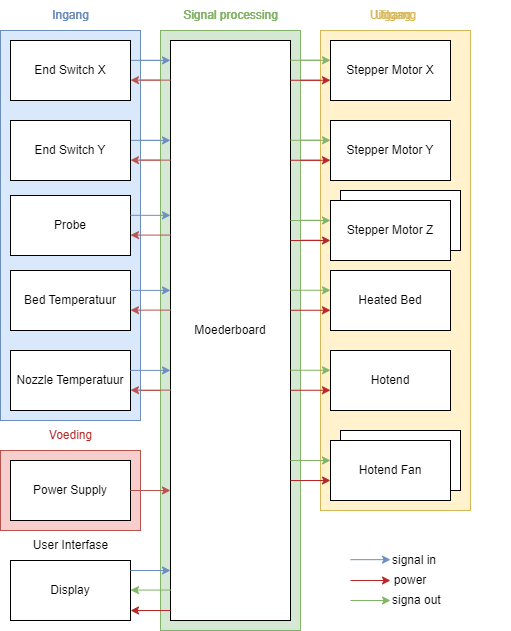

The diagram above was exported from draw.io. Its source (the exported page's mxGraphModel, read from the mxfile embedded in the PNG):
<mxGraphModel dx="1235" dy="844" grid="1" gridSize="10" guides="1" tooltips="1" connect="1" arrows="1" fold="1" page="1" pageScale="1" pageWidth="850" pageHeight="1100" math="0" shadow="0">
  <root>
    <mxCell id="0" />
    <mxCell id="1" parent="0" />
    <mxCell id="mRZGWi-5gKAARmWrkxuo-20" value="" style="rounded=0;whiteSpace=wrap;html=1;fillColor=#fff2cc;strokeColor=#d6b656;" parent="1" vertex="1">
      <mxGeometry x="490" y="310" width="140" height="320" as="geometry" />
    </mxCell>
    <mxCell id="Rs3vqMYlcIc5PFBU7NeD-32" value="" style="rounded=0;whiteSpace=wrap;html=1;fillColor=#d5e8d4;strokeColor=#82b366;" parent="1" vertex="1">
      <mxGeometry x="330" y="310" width="140" height="400" as="geometry" />
    </mxCell>
    <mxCell id="Rs3vqMYlcIc5PFBU7NeD-1" value="" style="rounded=0;whiteSpace=wrap;html=1;fillColor=#dae8fc;strokeColor=#6c8ebf;" parent="1" vertex="1">
      <mxGeometry x="170" y="310" width="140" height="240" as="geometry" />
    </mxCell>
    <mxCell id="WBjCWTKnr4wZ1udg9dOo-3" value="End Switches" style="rounded=0;whiteSpace=wrap;html=1;" parent="1" vertex="1">
      <mxGeometry x="180" y="320" width="120" height="60" as="geometry" />
    </mxCell>
    <mxCell id="WBjCWTKnr4wZ1udg9dOo-4" value="Bed Temperatuur" style="rounded=0;whiteSpace=wrap;html=1;" parent="1" vertex="1">
      <mxGeometry x="180" y="400" width="120" height="60" as="geometry" />
    </mxCell>
    <mxCell id="WBjCWTKnr4wZ1udg9dOo-5" value="Power Supply" style="rounded=0;whiteSpace=wrap;html=1;direction=west;" parent="1" vertex="1">
      <mxGeometry x="180" y="640" width="120" height="60" as="geometry" />
    </mxCell>
    <mxCell id="WBjCWTKnr4wZ1udg9dOo-6" value="Stepper Motors" style="rounded=0;whiteSpace=wrap;html=1;" parent="1" vertex="1">
      <mxGeometry x="500" y="320" width="120" height="60" as="geometry" />
    </mxCell>
    <mxCell id="WBjCWTKnr4wZ1udg9dOo-8" value="Moederboard" style="rounded=0;whiteSpace=wrap;html=1;" parent="1" vertex="1">
      <mxGeometry x="340" y="320" width="120" height="380" as="geometry" />
    </mxCell>
    <mxCell id="WBjCWTKnr4wZ1udg9dOo-11" value="Display" style="rounded=0;whiteSpace=wrap;html=1;" parent="1" vertex="1">
      <mxGeometry x="340" y="740" width="120" height="60" as="geometry" />
    </mxCell>
    <mxCell id="WBjCWTKnr4wZ1udg9dOo-12" value="Nozzle Temperatuur" style="rounded=0;whiteSpace=wrap;html=1;" parent="1" vertex="1">
      <mxGeometry x="180" y="480" width="120" height="60" as="geometry" />
    </mxCell>
    <mxCell id="Rs3vqMYlcIc5PFBU7NeD-2" value="&lt;font color=&quot;#6c8ebf&quot;&gt;Ingang&lt;/font&gt;" style="text;html=1;align=center;verticalAlign=middle;resizable=0;points=[];autosize=1;strokeColor=none;fillColor=none;" parent="1" vertex="1">
      <mxGeometry x="210" y="280" width="60" height="30" as="geometry" />
    </mxCell>
    <mxCell id="Rs3vqMYlcIc5PFBU7NeD-8" value="" style="endArrow=classic;html=1;rounded=0;strokeColor=#b85450;" parent="1" edge="1">
      <mxGeometry width="50" height="50" relative="1" as="geometry">
        <mxPoint x="340" y="359.64" as="sourcePoint" />
        <mxPoint x="300" y="359.64" as="targetPoint" />
      </mxGeometry>
    </mxCell>
    <mxCell id="Rs3vqMYlcIc5PFBU7NeD-11" value="" style="endArrow=classic;html=1;rounded=0;strokeColor=#6c8ebf;" parent="1" edge="1">
      <mxGeometry width="50" height="50" relative="1" as="geometry">
        <mxPoint x="300" y="339.88" as="sourcePoint" />
        <mxPoint x="340" y="339.88" as="targetPoint" />
      </mxGeometry>
    </mxCell>
    <mxCell id="Rs3vqMYlcIc5PFBU7NeD-12" value="" style="endArrow=classic;html=1;rounded=0;strokeColor=#b85450;" parent="1" edge="1">
      <mxGeometry width="50" height="50" relative="1" as="geometry">
        <mxPoint x="340" y="439.64" as="sourcePoint" />
        <mxPoint x="300" y="439.64" as="targetPoint" />
      </mxGeometry>
    </mxCell>
    <mxCell id="Rs3vqMYlcIc5PFBU7NeD-13" value="" style="endArrow=classic;html=1;rounded=0;strokeColor=#6c8ebf;" parent="1" edge="1">
      <mxGeometry width="50" height="50" relative="1" as="geometry">
        <mxPoint x="300" y="419.88" as="sourcePoint" />
        <mxPoint x="340" y="419.88" as="targetPoint" />
      </mxGeometry>
    </mxCell>
    <mxCell id="Rs3vqMYlcIc5PFBU7NeD-24" value="" style="endArrow=classic;html=1;rounded=0;strokeColor=#b85450;" parent="1" edge="1">
      <mxGeometry width="50" height="50" relative="1" as="geometry">
        <mxPoint x="300" y="670" as="sourcePoint" />
        <mxPoint x="340" y="670" as="targetPoint" />
      </mxGeometry>
    </mxCell>
    <mxCell id="Rs3vqMYlcIc5PFBU7NeD-31" value="&lt;font color=&quot;#ba2626&quot;&gt;Voeding&lt;/font&gt;" style="text;html=1;align=center;verticalAlign=middle;resizable=0;points=[];autosize=1;strokeColor=none;fillColor=none;" parent="1" vertex="1">
      <mxGeometry x="205" y="600" width="70" height="30" as="geometry" />
    </mxCell>
    <mxCell id="Rs3vqMYlcIc5PFBU7NeD-33" value="&lt;font color=&quot;#82b366&quot;&gt;Signal processing&lt;/font&gt;" style="text;html=1;align=center;verticalAlign=middle;resizable=0;points=[];autosize=1;strokeColor=none;fillColor=none;" parent="1" vertex="1">
      <mxGeometry x="340" y="280" width="120" height="30" as="geometry" />
    </mxCell>
    <mxCell id="mRZGWi-5gKAARmWrkxuo-7" value="Heated Bed" style="rounded=0;whiteSpace=wrap;html=1;" parent="1" vertex="1">
      <mxGeometry x="500" y="400" width="120" height="60" as="geometry" />
    </mxCell>
    <mxCell id="mRZGWi-5gKAARmWrkxuo-8" value="Hotend" style="rounded=0;whiteSpace=wrap;html=1;" parent="1" vertex="1">
      <mxGeometry x="500" y="480" width="120" height="60" as="geometry" />
    </mxCell>
    <mxCell id="mRZGWi-5gKAARmWrkxuo-9" value="Cooling Fan" style="rounded=0;whiteSpace=wrap;html=1;" parent="1" vertex="1">
      <mxGeometry x="500" y="560" width="120" height="60" as="geometry" />
    </mxCell>
    <mxCell id="mRZGWi-5gKAARmWrkxuo-11" value="" style="endArrow=classic;html=1;rounded=0;strokeColor=#82b366;" parent="1" edge="1">
      <mxGeometry width="50" height="50" relative="1" as="geometry">
        <mxPoint x="460" y="339.76000000000005" as="sourcePoint" />
        <mxPoint x="500" y="339.76000000000005" as="targetPoint" />
      </mxGeometry>
    </mxCell>
    <mxCell id="mRZGWi-5gKAARmWrkxuo-12" value="" style="endArrow=classic;html=1;rounded=0;strokeColor=#ba2626;" parent="1" edge="1">
      <mxGeometry width="50" height="50" relative="1" as="geometry">
        <mxPoint x="460" y="359.76" as="sourcePoint" />
        <mxPoint x="500" y="359.76" as="targetPoint" />
      </mxGeometry>
    </mxCell>
    <mxCell id="mRZGWi-5gKAARmWrkxuo-13" value="" style="endArrow=classic;html=1;rounded=0;strokeColor=#82b366;" parent="1" edge="1">
      <mxGeometry width="50" height="50" relative="1" as="geometry">
        <mxPoint x="460" y="419.76000000000005" as="sourcePoint" />
        <mxPoint x="500" y="419.76000000000005" as="targetPoint" />
      </mxGeometry>
    </mxCell>
    <mxCell id="mRZGWi-5gKAARmWrkxuo-14" value="" style="endArrow=classic;html=1;rounded=0;strokeColor=#ba2626;" parent="1" edge="1">
      <mxGeometry width="50" height="50" relative="1" as="geometry">
        <mxPoint x="460" y="439.76" as="sourcePoint" />
        <mxPoint x="500" y="439.76" as="targetPoint" />
      </mxGeometry>
    </mxCell>
    <mxCell id="mRZGWi-5gKAARmWrkxuo-15" value="" style="endArrow=classic;html=1;rounded=0;strokeColor=#82b366;" parent="1" edge="1">
      <mxGeometry width="50" height="50" relative="1" as="geometry">
        <mxPoint x="460" y="499.76" as="sourcePoint" />
        <mxPoint x="500" y="499.76" as="targetPoint" />
      </mxGeometry>
    </mxCell>
    <mxCell id="mRZGWi-5gKAARmWrkxuo-16" value="" style="endArrow=classic;html=1;rounded=0;strokeColor=#ba2626;" parent="1" edge="1">
      <mxGeometry width="50" height="50" relative="1" as="geometry">
        <mxPoint x="460" y="519.76" as="sourcePoint" />
        <mxPoint x="500" y="519.76" as="targetPoint" />
      </mxGeometry>
    </mxCell>
    <mxCell id="mRZGWi-5gKAARmWrkxuo-21" value="&lt;font&gt;Uitgang&lt;/font&gt;" style="text;html=1;align=center;verticalAlign=middle;resizable=0;points=[];autosize=1;strokeColor=none;fillColor=none;fontColor=#d6b656;" parent="1" vertex="1">
      <mxGeometry x="530" y="280" width="60" height="30" as="geometry" />
    </mxCell>
    <mxCell id="mRZGWi-5gKAARmWrkxuo-22" value="" style="endArrow=classic;startArrow=classic;html=1;rounded=0;exitX=0.5;exitY=0;exitDx=0;exitDy=0;entryX=0.5;entryY=1;entryDx=0;entryDy=0;fontColor=#82b366;strokeColor=#82b366;" parent="1" edge="1">
      <mxGeometry width="50" height="50" relative="1" as="geometry">
        <mxPoint x="390" y="740" as="sourcePoint" />
        <mxPoint x="390" y="700" as="targetPoint" />
      </mxGeometry>
    </mxCell>
    <mxCell id="mRZGWi-5gKAARmWrkxuo-23" value="" style="endArrow=classic;html=1;rounded=0;strokeColor=#ba2626;" parent="1" edge="1">
      <mxGeometry width="50" height="50" relative="1" as="geometry">
        <mxPoint x="410" y="700" as="sourcePoint" />
        <mxPoint x="410" y="740" as="targetPoint" />
      </mxGeometry>
    </mxCell>
    <mxCell id="z4lrXlaS3lgsUom3Q-bx-1" value="" style="rounded=0;whiteSpace=wrap;html=1;fillColor=#dae8fc;strokeColor=#6c8ebf;" vertex="1" parent="1">
      <mxGeometry x="170" y="310" width="140" height="390" as="geometry" />
    </mxCell>
    <mxCell id="z4lrXlaS3lgsUom3Q-bx-2" value="" style="rounded=0;whiteSpace=wrap;html=1;fillColor=#fff2cc;strokeColor=#d6b656;" vertex="1" parent="1">
      <mxGeometry x="490" y="310" width="150" height="480" as="geometry" />
    </mxCell>
    <mxCell id="z4lrXlaS3lgsUom3Q-bx-3" value="" style="rounded=0;whiteSpace=wrap;html=1;fillColor=#d5e8d4;strokeColor=#82b366;" vertex="1" parent="1">
      <mxGeometry x="330" y="310" width="140" height="600" as="geometry" />
    </mxCell>
    <mxCell id="z4lrXlaS3lgsUom3Q-bx-4" value="" style="rounded=0;whiteSpace=wrap;html=1;fillColor=#f8cecc;strokeColor=#b85450;direction=west;" vertex="1" parent="1">
      <mxGeometry x="170" y="730" width="140" height="80" as="geometry" />
    </mxCell>
    <mxCell id="z4lrXlaS3lgsUom3Q-bx-5" value="Bed Temperatuur" style="rounded=0;whiteSpace=wrap;html=1;" vertex="1" parent="1">
      <mxGeometry x="180" y="550" width="120" height="60" as="geometry" />
    </mxCell>
    <mxCell id="z4lrXlaS3lgsUom3Q-bx-6" value="Power Supply" style="rounded=0;whiteSpace=wrap;html=1;direction=west;" vertex="1" parent="1">
      <mxGeometry x="180" y="740" width="120" height="60" as="geometry" />
    </mxCell>
    <mxCell id="z4lrXlaS3lgsUom3Q-bx-7" value="Moederboard" style="rounded=0;whiteSpace=wrap;html=1;" vertex="1" parent="1">
      <mxGeometry x="340" y="320" width="120" height="580" as="geometry" />
    </mxCell>
    <mxCell id="z4lrXlaS3lgsUom3Q-bx-8" value="Display" style="rounded=0;whiteSpace=wrap;html=1;" vertex="1" parent="1">
      <mxGeometry x="180" y="840" width="120" height="60" as="geometry" />
    </mxCell>
    <mxCell id="z4lrXlaS3lgsUom3Q-bx-9" value="Nozzle Temperatuur" style="rounded=0;whiteSpace=wrap;html=1;" vertex="1" parent="1">
      <mxGeometry x="180" y="630" width="120" height="60" as="geometry" />
    </mxCell>
    <mxCell id="z4lrXlaS3lgsUom3Q-bx-10" value="&lt;font color=&quot;#6c8ebf&quot;&gt;Ingang&lt;/font&gt;" style="text;html=1;align=center;verticalAlign=middle;resizable=0;points=[];autosize=1;strokeColor=none;fillColor=none;" vertex="1" parent="1">
      <mxGeometry x="210" y="280" width="60" height="30" as="geometry" />
    </mxCell>
    <mxCell id="z4lrXlaS3lgsUom3Q-bx-11" value="" style="endArrow=classic;html=1;rounded=0;strokeColor=#b85450;" edge="1" parent="1">
      <mxGeometry width="50" height="50" relative="1" as="geometry">
        <mxPoint x="340" y="359.64" as="sourcePoint" />
        <mxPoint x="300" y="359.64" as="targetPoint" />
      </mxGeometry>
    </mxCell>
    <mxCell id="z4lrXlaS3lgsUom3Q-bx-12" value="" style="endArrow=classic;html=1;rounded=0;strokeColor=#6c8ebf;" edge="1" parent="1">
      <mxGeometry width="50" height="50" relative="1" as="geometry">
        <mxPoint x="300" y="339.88" as="sourcePoint" />
        <mxPoint x="340" y="339.88" as="targetPoint" />
      </mxGeometry>
    </mxCell>
    <mxCell id="z4lrXlaS3lgsUom3Q-bx-13" value="" style="endArrow=classic;html=1;rounded=0;strokeColor=#b85450;" edge="1" parent="1">
      <mxGeometry width="50" height="50" relative="1" as="geometry">
        <mxPoint x="340" y="589.64" as="sourcePoint" />
        <mxPoint x="300" y="589.64" as="targetPoint" />
      </mxGeometry>
    </mxCell>
    <mxCell id="z4lrXlaS3lgsUom3Q-bx-14" value="" style="endArrow=classic;html=1;rounded=0;strokeColor=#6c8ebf;" edge="1" parent="1">
      <mxGeometry width="50" height="50" relative="1" as="geometry">
        <mxPoint x="300" y="569.88" as="sourcePoint" />
        <mxPoint x="340" y="569.88" as="targetPoint" />
      </mxGeometry>
    </mxCell>
    <mxCell id="z4lrXlaS3lgsUom3Q-bx-15" value="" style="endArrow=classic;html=1;rounded=0;strokeColor=#b85450;" edge="1" parent="1">
      <mxGeometry width="50" height="50" relative="1" as="geometry">
        <mxPoint x="340" y="669.64" as="sourcePoint" />
        <mxPoint x="300" y="669.64" as="targetPoint" />
      </mxGeometry>
    </mxCell>
    <mxCell id="z4lrXlaS3lgsUom3Q-bx-16" value="" style="endArrow=classic;html=1;rounded=0;strokeColor=#6c8ebf;" edge="1" parent="1">
      <mxGeometry width="50" height="50" relative="1" as="geometry">
        <mxPoint x="300" y="649.88" as="sourcePoint" />
        <mxPoint x="340" y="649.88" as="targetPoint" />
      </mxGeometry>
    </mxCell>
    <mxCell id="z4lrXlaS3lgsUom3Q-bx-17" value="" style="endArrow=classic;html=1;rounded=0;strokeColor=#b85450;" edge="1" parent="1">
      <mxGeometry width="50" height="50" relative="1" as="geometry">
        <mxPoint x="300" y="770" as="sourcePoint" />
        <mxPoint x="340" y="770" as="targetPoint" />
      </mxGeometry>
    </mxCell>
    <mxCell id="z4lrXlaS3lgsUom3Q-bx-18" value="&lt;font color=&quot;#ba2626&quot;&gt;Voeding&lt;/font&gt;" style="text;html=1;align=center;verticalAlign=middle;resizable=0;points=[];autosize=1;strokeColor=none;fillColor=none;" vertex="1" parent="1">
      <mxGeometry x="205" y="700" width="70" height="30" as="geometry" />
    </mxCell>
    <mxCell id="z4lrXlaS3lgsUom3Q-bx-19" value="&lt;font color=&quot;#82b366&quot;&gt;Signal processing&lt;/font&gt;" style="text;html=1;align=center;verticalAlign=middle;resizable=0;points=[];autosize=1;strokeColor=none;fillColor=none;" vertex="1" parent="1">
      <mxGeometry x="340" y="280" width="120" height="30" as="geometry" />
    </mxCell>
    <mxCell id="z4lrXlaS3lgsUom3Q-bx-20" value="Heated Bed" style="rounded=0;whiteSpace=wrap;html=1;" vertex="1" parent="1">
      <mxGeometry x="500" y="550" width="120" height="60" as="geometry" />
    </mxCell>
    <mxCell id="z4lrXlaS3lgsUom3Q-bx-21" value="Hotend" style="rounded=0;whiteSpace=wrap;html=1;" vertex="1" parent="1">
      <mxGeometry x="500" y="630" width="120" height="60" as="geometry" />
    </mxCell>
    <mxCell id="z4lrXlaS3lgsUom3Q-bx-22" value="" style="endArrow=classic;html=1;rounded=0;strokeColor=#82b366;" edge="1" parent="1">
      <mxGeometry width="50" height="50" relative="1" as="geometry">
        <mxPoint x="460" y="339.76000000000005" as="sourcePoint" />
        <mxPoint x="500" y="339.76000000000005" as="targetPoint" />
      </mxGeometry>
    </mxCell>
    <mxCell id="z4lrXlaS3lgsUom3Q-bx-23" value="" style="endArrow=classic;html=1;rounded=0;strokeColor=#ba2626;" edge="1" parent="1">
      <mxGeometry width="50" height="50" relative="1" as="geometry">
        <mxPoint x="460" y="359.76" as="sourcePoint" />
        <mxPoint x="500" y="359.76" as="targetPoint" />
      </mxGeometry>
    </mxCell>
    <mxCell id="z4lrXlaS3lgsUom3Q-bx-24" value="" style="endArrow=classic;html=1;rounded=0;strokeColor=#82b366;" edge="1" parent="1">
      <mxGeometry width="50" height="50" relative="1" as="geometry">
        <mxPoint x="460" y="569.76" as="sourcePoint" />
        <mxPoint x="500" y="569.76" as="targetPoint" />
      </mxGeometry>
    </mxCell>
    <mxCell id="z4lrXlaS3lgsUom3Q-bx-25" value="" style="endArrow=classic;html=1;rounded=0;strokeColor=#ba2626;" edge="1" parent="1">
      <mxGeometry width="50" height="50" relative="1" as="geometry">
        <mxPoint x="460" y="589.76" as="sourcePoint" />
        <mxPoint x="500" y="589.76" as="targetPoint" />
      </mxGeometry>
    </mxCell>
    <mxCell id="z4lrXlaS3lgsUom3Q-bx-26" value="" style="endArrow=classic;html=1;rounded=0;strokeColor=#82b366;" edge="1" parent="1">
      <mxGeometry width="50" height="50" relative="1" as="geometry">
        <mxPoint x="460" y="649.76" as="sourcePoint" />
        <mxPoint x="500" y="649.76" as="targetPoint" />
      </mxGeometry>
    </mxCell>
    <mxCell id="z4lrXlaS3lgsUom3Q-bx-27" value="" style="endArrow=classic;html=1;rounded=0;strokeColor=#ba2626;" edge="1" parent="1">
      <mxGeometry width="50" height="50" relative="1" as="geometry">
        <mxPoint x="460" y="669.76" as="sourcePoint" />
        <mxPoint x="500" y="669.76" as="targetPoint" />
      </mxGeometry>
    </mxCell>
    <mxCell id="z4lrXlaS3lgsUom3Q-bx-28" value="" style="endArrow=classic;html=1;rounded=0;strokeColor=#82b366;" edge="1" parent="1">
      <mxGeometry width="50" height="50" relative="1" as="geometry">
        <mxPoint x="460" y="740" as="sourcePoint" />
        <mxPoint x="500" y="740" as="targetPoint" />
      </mxGeometry>
    </mxCell>
    <mxCell id="z4lrXlaS3lgsUom3Q-bx-29" value="" style="endArrow=classic;html=1;rounded=0;strokeColor=#ba2626;" edge="1" parent="1">
      <mxGeometry width="50" height="50" relative="1" as="geometry">
        <mxPoint x="460" y="760" as="sourcePoint" />
        <mxPoint x="500" y="760" as="targetPoint" />
      </mxGeometry>
    </mxCell>
    <mxCell id="z4lrXlaS3lgsUom3Q-bx-30" value="&lt;font&gt;Uitgang&lt;/font&gt;" style="text;html=1;align=center;verticalAlign=middle;resizable=0;points=[];autosize=1;strokeColor=none;fillColor=none;fontColor=#d6b656;" vertex="1" parent="1">
      <mxGeometry x="535" y="280" width="60" height="30" as="geometry" />
    </mxCell>
    <mxCell id="z4lrXlaS3lgsUom3Q-bx-31" value="" style="endArrow=none;startArrow=classic;html=1;rounded=0;fontColor=#82b366;strokeColor=#82b366;endFill=0;" edge="1" parent="1">
      <mxGeometry width="50" height="50" relative="1" as="geometry">
        <mxPoint x="300" y="869.5799999999999" as="sourcePoint" />
        <mxPoint x="340" y="869.5799999999999" as="targetPoint" />
      </mxGeometry>
    </mxCell>
    <mxCell id="z4lrXlaS3lgsUom3Q-bx-32" value="" style="endArrow=classic;html=1;rounded=0;strokeColor=#ba2626;" edge="1" parent="1">
      <mxGeometry width="50" height="50" relative="1" as="geometry">
        <mxPoint x="340" y="890" as="sourcePoint" />
        <mxPoint x="300" y="890" as="targetPoint" />
      </mxGeometry>
    </mxCell>
    <mxCell id="z4lrXlaS3lgsUom3Q-bx-33" value="End Switch X" style="rounded=0;whiteSpace=wrap;html=1;" vertex="1" parent="1">
      <mxGeometry x="180" y="320" width="120" height="60" as="geometry" />
    </mxCell>
    <mxCell id="z4lrXlaS3lgsUom3Q-bx-34" value="Probe" style="rounded=0;whiteSpace=wrap;html=1;" vertex="1" parent="1">
      <mxGeometry x="180" y="475" width="120" height="60" as="geometry" />
    </mxCell>
    <mxCell id="z4lrXlaS3lgsUom3Q-bx-35" value="" style="endArrow=classic;html=1;rounded=0;strokeColor=#b85450;" edge="1" parent="1">
      <mxGeometry width="50" height="50" relative="1" as="geometry">
        <mxPoint x="340" y="514.59" as="sourcePoint" />
        <mxPoint x="300" y="514.59" as="targetPoint" />
      </mxGeometry>
    </mxCell>
    <mxCell id="z4lrXlaS3lgsUom3Q-bx-36" value="" style="endArrow=classic;html=1;rounded=0;strokeColor=#6c8ebf;" edge="1" parent="1">
      <mxGeometry width="50" height="50" relative="1" as="geometry">
        <mxPoint x="300" y="494.83000000000004" as="sourcePoint" />
        <mxPoint x="340" y="494.83000000000004" as="targetPoint" />
      </mxGeometry>
    </mxCell>
    <mxCell id="z4lrXlaS3lgsUom3Q-bx-37" value="" style="group" vertex="1" connectable="0" parent="1">
      <mxGeometry x="500" y="710" width="130" height="70" as="geometry" />
    </mxCell>
    <mxCell id="z4lrXlaS3lgsUom3Q-bx-38" value="Hotend Fan" style="rounded=0;whiteSpace=wrap;html=1;" vertex="1" parent="z4lrXlaS3lgsUom3Q-bx-37">
      <mxGeometry x="10" width="120" height="60" as="geometry" />
    </mxCell>
    <mxCell id="z4lrXlaS3lgsUom3Q-bx-39" value="Hotend Fan" style="rounded=0;whiteSpace=wrap;html=1;" vertex="1" parent="z4lrXlaS3lgsUom3Q-bx-37">
      <mxGeometry y="10" width="120" height="60" as="geometry" />
    </mxCell>
    <mxCell id="z4lrXlaS3lgsUom3Q-bx-40" value="" style="endArrow=classic;html=1;rounded=0;strokeColor=#b85450;" edge="1" parent="1">
      <mxGeometry width="50" height="50" relative="1" as="geometry">
        <mxPoint x="340" y="439.64" as="sourcePoint" />
        <mxPoint x="300" y="439.64" as="targetPoint" />
      </mxGeometry>
    </mxCell>
    <mxCell id="z4lrXlaS3lgsUom3Q-bx-41" value="" style="endArrow=classic;html=1;rounded=0;strokeColor=#6c8ebf;" edge="1" parent="1">
      <mxGeometry width="50" height="50" relative="1" as="geometry">
        <mxPoint x="300" y="419.88" as="sourcePoint" />
        <mxPoint x="340" y="419.88" as="targetPoint" />
      </mxGeometry>
    </mxCell>
    <mxCell id="z4lrXlaS3lgsUom3Q-bx-42" value="End Switch Y" style="rounded=0;whiteSpace=wrap;html=1;" vertex="1" parent="1">
      <mxGeometry x="180" y="400" width="120" height="60" as="geometry" />
    </mxCell>
    <mxCell id="z4lrXlaS3lgsUom3Q-bx-43" value="Stepper Motor X" style="rounded=0;whiteSpace=wrap;html=1;" vertex="1" parent="1">
      <mxGeometry x="500" y="320" width="120" height="60" as="geometry" />
    </mxCell>
    <mxCell id="z4lrXlaS3lgsUom3Q-bx-44" value="" style="endArrow=classic;html=1;rounded=0;strokeColor=#82b366;" edge="1" parent="1">
      <mxGeometry width="50" height="50" relative="1" as="geometry">
        <mxPoint x="460" y="419.76000000000005" as="sourcePoint" />
        <mxPoint x="500" y="419.76000000000005" as="targetPoint" />
      </mxGeometry>
    </mxCell>
    <mxCell id="z4lrXlaS3lgsUom3Q-bx-45" value="" style="endArrow=classic;html=1;rounded=0;strokeColor=#ba2626;" edge="1" parent="1">
      <mxGeometry width="50" height="50" relative="1" as="geometry">
        <mxPoint x="460" y="439.76" as="sourcePoint" />
        <mxPoint x="500" y="439.76" as="targetPoint" />
      </mxGeometry>
    </mxCell>
    <mxCell id="z4lrXlaS3lgsUom3Q-bx-46" value="Stepper Motor Y" style="rounded=0;whiteSpace=wrap;html=1;" vertex="1" parent="1">
      <mxGeometry x="500" y="400" width="120" height="60" as="geometry" />
    </mxCell>
    <mxCell id="z4lrXlaS3lgsUom3Q-bx-47" value="" style="endArrow=classic;html=1;rounded=0;strokeColor=#82b366;" edge="1" parent="1">
      <mxGeometry width="50" height="50" relative="1" as="geometry">
        <mxPoint x="460" y="500" as="sourcePoint" />
        <mxPoint x="500" y="500" as="targetPoint" />
      </mxGeometry>
    </mxCell>
    <mxCell id="z4lrXlaS3lgsUom3Q-bx-48" value="" style="endArrow=classic;html=1;rounded=0;strokeColor=#ba2626;" edge="1" parent="1">
      <mxGeometry width="50" height="50" relative="1" as="geometry">
        <mxPoint x="460" y="520" as="sourcePoint" />
        <mxPoint x="500" y="520" as="targetPoint" />
      </mxGeometry>
    </mxCell>
    <mxCell id="z4lrXlaS3lgsUom3Q-bx-49" value="" style="group" vertex="1" connectable="0" parent="1">
      <mxGeometry x="500" y="470" width="130" height="70" as="geometry" />
    </mxCell>
    <mxCell id="z4lrXlaS3lgsUom3Q-bx-50" value="Hotend Fan" style="rounded=0;whiteSpace=wrap;html=1;" vertex="1" parent="z4lrXlaS3lgsUom3Q-bx-49">
      <mxGeometry x="10" width="120" height="60" as="geometry" />
    </mxCell>
    <mxCell id="z4lrXlaS3lgsUom3Q-bx-51" value="Stepper Motor Z" style="rounded=0;whiteSpace=wrap;html=1;" vertex="1" parent="z4lrXlaS3lgsUom3Q-bx-49">
      <mxGeometry y="10" width="120" height="60" as="geometry" />
    </mxCell>
    <mxCell id="z4lrXlaS3lgsUom3Q-bx-52" value="User Interfase" style="text;html=1;align=center;verticalAlign=middle;resizable=0;points=[];autosize=1;strokeColor=none;fillColor=none;" vertex="1" parent="1">
      <mxGeometry x="190" y="810" width="100" height="30" as="geometry" />
    </mxCell>
    <mxCell id="z4lrXlaS3lgsUom3Q-bx-55" value="" style="endArrow=classic;html=1;rounded=0;strokeColor=#6c8ebf;" edge="1" parent="1">
      <mxGeometry width="50" height="50" relative="1" as="geometry">
        <mxPoint x="520" y="839.1700000000001" as="sourcePoint" />
        <mxPoint x="560" y="839.1700000000001" as="targetPoint" />
      </mxGeometry>
    </mxCell>
    <mxCell id="z4lrXlaS3lgsUom3Q-bx-56" value="" style="endArrow=classic;html=1;rounded=0;strokeColor=#ba2626;" edge="1" parent="1">
      <mxGeometry width="50" height="50" relative="1" as="geometry">
        <mxPoint x="520" y="860" as="sourcePoint" />
        <mxPoint x="560" y="860" as="targetPoint" />
      </mxGeometry>
    </mxCell>
    <mxCell id="z4lrXlaS3lgsUom3Q-bx-57" value="" style="endArrow=classic;html=1;rounded=0;strokeColor=#82b366;" edge="1" parent="1">
      <mxGeometry width="50" height="50" relative="1" as="geometry">
        <mxPoint x="520" y="880" as="sourcePoint" />
        <mxPoint x="560" y="880" as="targetPoint" />
      </mxGeometry>
    </mxCell>
    <mxCell id="z4lrXlaS3lgsUom3Q-bx-58" value="" style="endArrow=classic;html=1;rounded=0;strokeColor=#6c8ebf;" edge="1" parent="1">
      <mxGeometry width="50" height="50" relative="1" as="geometry">
        <mxPoint x="300" y="850.0000000000001" as="sourcePoint" />
        <mxPoint x="340" y="850" as="targetPoint" />
      </mxGeometry>
    </mxCell>
    <mxCell id="z4lrXlaS3lgsUom3Q-bx-59" value="power" style="rounded=0;whiteSpace=wrap;html=1;strokeColor=none;fillColor=none;" vertex="1" parent="1">
      <mxGeometry x="520" y="830" width="120" height="60" as="geometry" />
    </mxCell>
    <mxCell id="z4lrXlaS3lgsUom3Q-bx-60" value="signa out" style="rounded=0;whiteSpace=wrap;html=1;strokeColor=none;fillColor=none;align=left;" vertex="1" parent="1">
      <mxGeometry x="560" y="850" width="120" height="60" as="geometry" />
    </mxCell>
    <mxCell id="z4lrXlaS3lgsUom3Q-bx-61" value="signal in" style="rounded=0;whiteSpace=wrap;html=1;strokeColor=none;fillColor=none;align=left;" vertex="1" parent="1">
      <mxGeometry x="560" y="810" width="120" height="60" as="geometry" />
    </mxCell>
  </root>
</mxGraphModel>